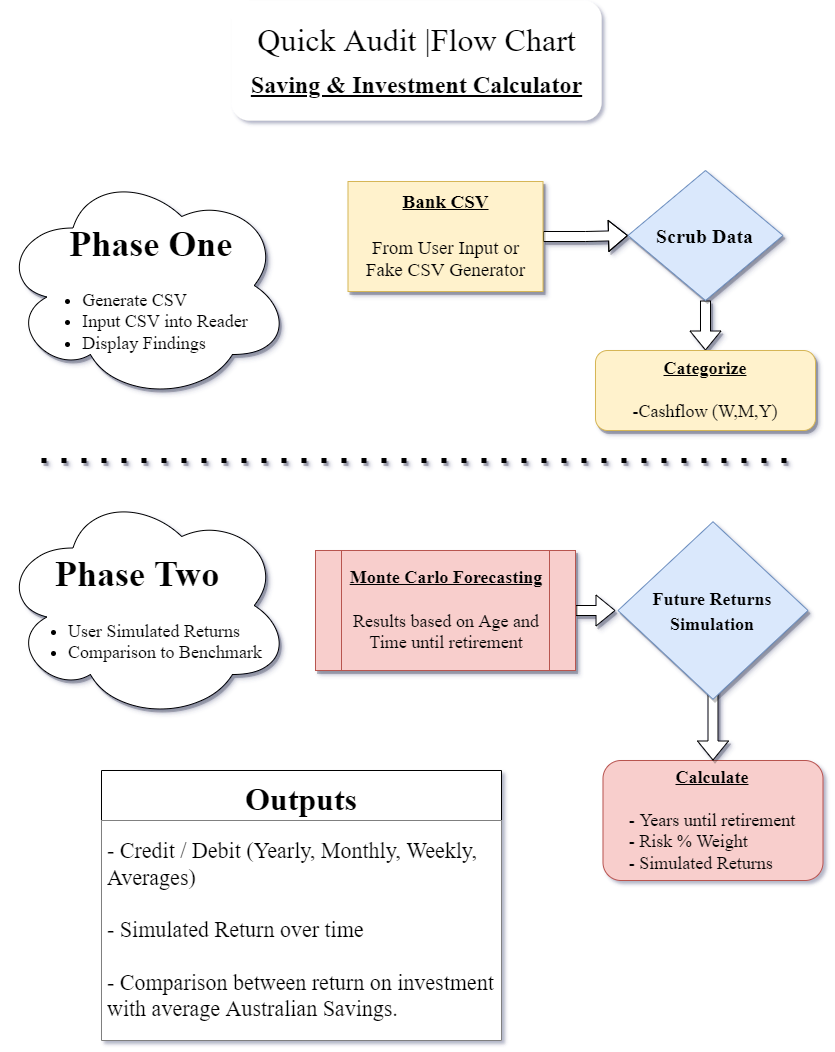

The diagram above was exported from draw.io. Its source (the exported page's mxGraphModel, read from the mxfile embedded in the PNG):
<mxGraphModel dx="3575" dy="1397" grid="1" gridSize="10" guides="1" tooltips="1" connect="1" arrows="1" fold="1" page="1" pageScale="1" pageWidth="850" pageHeight="1100" background="none" math="0" shadow="1">
  <root>
    <mxCell id="0" />
    <mxCell id="1" parent="0" />
    <mxCell id="rd4xsasmuD5rKE2R2mfW-1" value="&lt;span style=&quot;color: rgba(0, 0, 0, 0); font-size: 0px; text-align: start;&quot;&gt;%3CmxGraphModel%3E%3Croot%3E%3CmxCell%20id%3D%220%22%2F%3E%3CmxCell%20id%3D%221%22%20parent%3D%220%22%2F%3E%3CmxCell%20id%3D%222%22%20value%3D%22%26lt%3Bfont%20color%3D%26quot%3B%23000000%26quot%3B%20style%3D%26quot%3Bfont-size%3A%2024px%3B%26quot%3B%26gt%3BAVENGERS%20BUDGET%20CALCULATOR%26lt%3B%2Ffont%26gt%3B%22%20style%3D%22text%3Bhtml%3D1%3Balign%3Dcenter%3BverticalAlign%3Dmiddle%3Bresizable%3D0%3Bpoints%3D%5B%5D%3Bautosize%3D1%3BstrokeColor%3Dnone%3BfillColor%3Dnone%3BfontColor%3D%231A1A1A%3BfontFamily%3DGeorgia%3BfontSize%3D24%3BfontStyle%3D4%3Brounded%3D0%3Bsketch%3D1%3B%22%20vertex%3D%221%22%20parent%3D%221%22%3E%3CmxGeometry%20x%3D%22-20%22%20y%3D%2260%22%20width%3D%22420%22%20height%3D%2240%22%20as%3D%22geometry%22%2F%3E%3C%2FmxCell%3E%3C%2Froot%3E%3C%2FmxGraphModel%3E&lt;/span&gt;" style="whiteSpace=wrap;html=1;fontFamily=Times New Roman;strokeColor=none;glass=0;rounded=1;" parent="1" vertex="1">
      <mxGeometry x="-610" y="10" width="370" height="120" as="geometry" />
    </mxCell>
    <mxCell id="qHJFRnsNNh_rgv_cSl_c-33" value="" style="edgeStyle=orthogonalEdgeStyle;shape=flexArrow;rounded=0;orthogonalLoop=1;jettySize=auto;html=1;shadow=1;fontFamily=Times New Roman;fontSize=18;fillColor=default;" edge="1" parent="1" source="jEL5uD5viBJVlf_Czf7Q-2" target="jEL5uD5viBJVlf_Czf7Q-3">
      <mxGeometry relative="1" as="geometry" />
    </mxCell>
    <mxCell id="jEL5uD5viBJVlf_Czf7Q-2" value="&lt;b&gt;&lt;u&gt;Bank CSV&lt;br&gt;&lt;/u&gt;&lt;br style=&quot;font-size: 19px;&quot;&gt;&lt;/b&gt;From User Input or&lt;br style=&quot;font-size: 19px;&quot;&gt;Fake CSV Generator" style="whiteSpace=wrap;html=1;fontFamily=Times New Roman;fontSize=19;strokeColor=#d6b656;shadow=1;fillColor=#fff2cc;" parent="1" vertex="1">
      <mxGeometry x="-493.5" y="191" width="195" height="110" as="geometry" />
    </mxCell>
    <mxCell id="qHJFRnsNNh_rgv_cSl_c-34" value="" style="edgeStyle=orthogonalEdgeStyle;shape=flexArrow;rounded=0;orthogonalLoop=1;jettySize=auto;html=1;shadow=1;fontFamily=Times New Roman;fontSize=18;fillColor=default;" edge="1" parent="1" source="jEL5uD5viBJVlf_Czf7Q-3" target="qHJFRnsNNh_rgv_cSl_c-4">
      <mxGeometry relative="1" as="geometry" />
    </mxCell>
    <mxCell id="jEL5uD5viBJVlf_Czf7Q-3" value="&lt;b&gt;Scrub Data&lt;/b&gt;" style="rhombus;whiteSpace=wrap;html=1;fontFamily=Times New Roman;fontSize=20;strokeColor=#6c8ebf;shadow=1;sketch=0;fillColor=#dae8fc;" parent="1" vertex="1">
      <mxGeometry x="-213.5" y="180" width="155" height="130" as="geometry" />
    </mxCell>
    <mxCell id="qHJFRnsNNh_rgv_cSl_c-35" value="" style="edgeStyle=orthogonalEdgeStyle;shape=flexArrow;rounded=0;orthogonalLoop=1;jettySize=auto;html=1;shadow=1;fontFamily=Times New Roman;fontSize=18;fillColor=default;" edge="1" parent="1" source="jEL5uD5viBJVlf_Czf7Q-9">
      <mxGeometry relative="1" as="geometry">
        <mxPoint x="-226" y="620" as="targetPoint" />
      </mxGeometry>
    </mxCell>
    <mxCell id="jEL5uD5viBJVlf_Czf7Q-9" value="&lt;u&gt;&lt;b&gt;Monte Carlo Forecasting&lt;br&gt;&lt;/b&gt;&lt;/u&gt;&lt;br style=&quot;font-size: 18px;&quot;&gt;Results based on Age and Time until retirement" style="shape=process;whiteSpace=wrap;html=1;backgroundOutline=1;fontFamily=Times New Roman;fontSize=18;strokeColor=#b85450;shadow=1;fillColor=#f8cecc;" parent="1" vertex="1">
      <mxGeometry x="-526" y="560" width="260" height="120" as="geometry" />
    </mxCell>
    <mxCell id="jEL5uD5viBJVlf_Czf7Q-54" value="Outputs" style="swimlane;startSize=50;fontFamily=Times New Roman;fontSize=32;" parent="1" vertex="1">
      <mxGeometry x="-740" y="780" width="400" height="270" as="geometry">
        <mxRectangle x="50" y="620" width="140" height="30" as="alternateBounds" />
      </mxGeometry>
    </mxCell>
    <mxCell id="WDPqg5o_DlitvHlnSzA1-12" value="- Credit / Debit (Yearly, Monthly, Weekly, Averages)&#10;&#10;- Simulated Return over time&#10;&#10;- Comparison between return on investment with average Australian Savings." style="text;strokeColor=none;fillColor=default;align=left;verticalAlign=middle;spacingLeft=4;spacingRight=4;overflow=hidden;points=[[0,0.5],[1,0.5]];portConstraint=eastwest;rotatable=0;fontFamily=Times New Roman;fontSize=22;whiteSpace=wrap;" parent="jEL5uD5viBJVlf_Czf7Q-54" vertex="1">
      <mxGeometry y="50" width="400" height="220" as="geometry" />
    </mxCell>
    <mxCell id="jEL5uD5viBJVlf_Czf7Q-117" value="&lt;font color=&quot;#000000&quot; style=&quot;&quot;&gt;&lt;font style=&quot;font-size: 32px;&quot;&gt;Quick Audit |Flow Chart&lt;/font&gt;&lt;br&gt;&lt;/font&gt;" style="text;html=1;align=center;verticalAlign=middle;resizable=0;points=[];autosize=1;strokeColor=none;fillColor=none;fontFamily=Times New Roman;fontSize=24;fontStyle=0;" parent="1" vertex="1">
      <mxGeometry x="-595" y="25" width="340" height="50" as="geometry" />
    </mxCell>
    <mxCell id="qHJFRnsNNh_rgv_cSl_c-4" value="&lt;b&gt;&lt;u&gt;Categorize&lt;br&gt;&lt;/u&gt;&lt;/b&gt;&lt;br style=&quot;font-size: 18px;&quot;&gt;-Cashflow (W,M,Y)" style="rounded=1;whiteSpace=wrap;html=1;fontFamily=Times New Roman;fontSize=18;strokeColor=#d6b656;shadow=1;fillColor=#fff2cc;" vertex="1" parent="1">
      <mxGeometry x="-246" y="360" width="220" height="80" as="geometry" />
    </mxCell>
    <mxCell id="qHJFRnsNNh_rgv_cSl_c-6" value="&lt;b style=&quot;&quot;&gt;&lt;u&gt;Calculate&lt;br&gt;&lt;/u&gt;&lt;/b&gt;&lt;br style=&quot;font-size: 18px;&quot;&gt;&lt;div style=&quot;text-align: left;&quot;&gt;&lt;span style=&quot;background-color: initial;&quot;&gt;- Years until retirement&lt;/span&gt;&lt;/div&gt;&lt;div style=&quot;text-align: left;&quot;&gt;&lt;span style=&quot;background-color: initial;&quot;&gt;- Risk % Weight&lt;/span&gt;&lt;/div&gt;&lt;div style=&quot;text-align: left;&quot;&gt;&lt;span style=&quot;background-color: initial;&quot;&gt;- Simulated Returns&lt;/span&gt;&lt;/div&gt;" style="rounded=1;whiteSpace=wrap;html=1;fontFamily=Times New Roman;fontSize=18;strokeColor=#b85450;fillColor=#f8cecc;" vertex="1" parent="1">
      <mxGeometry x="-238.5" y="770" width="220" height="120" as="geometry" />
    </mxCell>
    <mxCell id="qHJFRnsNNh_rgv_cSl_c-8" value="&lt;font size=&quot;1&quot; color=&quot;#000000&quot; style=&quot;&quot;&gt;&lt;b style=&quot;font-size: 24px;&quot;&gt;Saving &amp;amp; Investment Calculator&lt;/b&gt;&lt;/font&gt;" style="text;html=1;align=center;verticalAlign=middle;resizable=0;points=[];autosize=1;strokeColor=none;fillColor=none;fontFamily=Times New Roman;fontSize=24;fontStyle=4;" vertex="1" parent="1">
      <mxGeometry x="-600" y="75" width="350" height="40" as="geometry" />
    </mxCell>
    <mxCell id="qHJFRnsNNh_rgv_cSl_c-36" value="" style="edgeStyle=orthogonalEdgeStyle;shape=flexArrow;rounded=0;orthogonalLoop=1;jettySize=auto;html=1;shadow=1;fontFamily=Times New Roman;fontSize=18;fillColor=default;" edge="1" parent="1" target="qHJFRnsNNh_rgv_cSl_c-6">
      <mxGeometry relative="1" as="geometry">
        <mxPoint x="-128.50000000000045" y="680" as="sourcePoint" />
      </mxGeometry>
    </mxCell>
    <mxCell id="qHJFRnsNNh_rgv_cSl_c-26" value="&lt;h1 style=&quot;text-align: left;&quot;&gt;&amp;nbsp; &amp;nbsp;Phase One&lt;/h1&gt;&lt;div style=&quot;text-align: left;&quot;&gt;&lt;ul&gt;&lt;li&gt;Generate CSV&lt;/li&gt;&lt;li&gt;Input CSV into Reader&lt;/li&gt;&lt;li&gt;Display Findings&lt;/li&gt;&lt;/ul&gt;&lt;/div&gt;" style="ellipse;shape=cloud;whiteSpace=wrap;html=1;rounded=1;shadow=1;glass=0;labelBackgroundColor=none;labelBorderColor=none;sketch=0;fontFamily=Times New Roman;fontSize=18;" vertex="1" parent="1">
      <mxGeometry x="-841" y="180" width="290" height="230" as="geometry" />
    </mxCell>
    <mxCell id="qHJFRnsNNh_rgv_cSl_c-31" value="&lt;h1 style=&quot;text-align: left;&quot;&gt;&amp;nbsp; &amp;nbsp;Phase Two&lt;/h1&gt;&lt;div style=&quot;text-align: left;&quot;&gt;&lt;ul&gt;&lt;li&gt;User Simulated Returns&lt;/li&gt;&lt;li&gt;Comparison to Benchmark&lt;/li&gt;&lt;/ul&gt;&lt;/div&gt;" style="ellipse;shape=cloud;whiteSpace=wrap;html=1;rounded=1;shadow=1;glass=0;labelBackgroundColor=none;labelBorderColor=none;sketch=0;fontFamily=Times New Roman;fontSize=18;" vertex="1" parent="1">
      <mxGeometry x="-841" y="500" width="290" height="230" as="geometry" />
    </mxCell>
    <mxCell id="qHJFRnsNNh_rgv_cSl_c-37" value="" style="endArrow=none;dashed=1;html=1;dashPattern=1 3;strokeWidth=5;rounded=0;shadow=1;fontFamily=Times New Roman;fontSize=18;fillColor=default;" edge="1" parent="1">
      <mxGeometry width="50" height="50" relative="1" as="geometry">
        <mxPoint x="-800" y="470" as="sourcePoint" />
        <mxPoint x="-50" y="470" as="targetPoint" />
      </mxGeometry>
    </mxCell>
    <mxCell id="qHJFRnsNNh_rgv_cSl_c-38" value="&lt;b style=&quot;font-size: 18px;&quot;&gt;Future Returns Simulation&lt;/b&gt;" style="rhombus;whiteSpace=wrap;html=1;fontFamily=Times New Roman;fontSize=20;strokeColor=#6c8ebf;shadow=1;sketch=0;fillColor=#dae8fc;" vertex="1" parent="1">
      <mxGeometry x="-223.5" y="531.25" width="190" height="177.5" as="geometry" />
    </mxCell>
  </root>
</mxGraphModel>